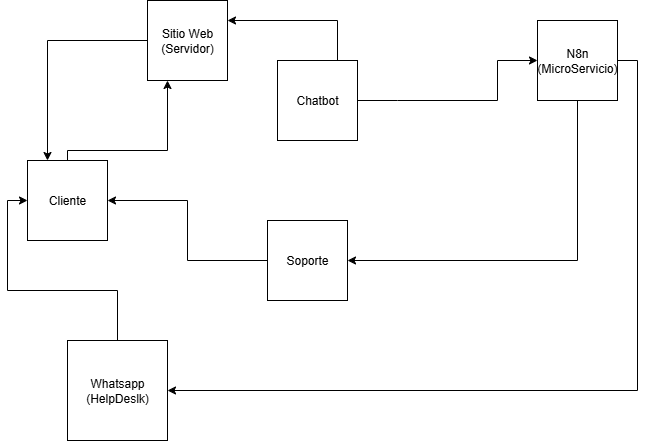

The diagram above was exported from draw.io. Its source (the exported page's mxGraphModel, read from the mxfile embedded in the PNG):
<mxGraphModel dx="1665" dy="743" grid="1" gridSize="10" guides="1" tooltips="1" connect="1" arrows="1" fold="1" page="1" pageScale="1" pageWidth="850" pageHeight="1100" math="0" shadow="0">
  <root>
    <mxCell id="0" />
    <mxCell id="1" parent="0" />
    <mxCell id="fGux91cY-cBAliR_eaF0-24" style="edgeStyle=orthogonalEdgeStyle;rounded=0;orthogonalLoop=1;jettySize=auto;html=1;exitX=0.5;exitY=0;exitDx=0;exitDy=0;entryX=0.25;entryY=1;entryDx=0;entryDy=0;" parent="1" source="fGux91cY-cBAliR_eaF0-1" target="fGux91cY-cBAliR_eaF0-18" edge="1">
      <mxGeometry relative="1" as="geometry">
        <Array as="points">
          <mxPoint x="80" y="420" />
          <mxPoint x="180" y="420" />
        </Array>
      </mxGeometry>
    </mxCell>
    <mxCell id="fGux91cY-cBAliR_eaF0-1" value="Cliente" style="whiteSpace=wrap;html=1;aspect=fixed;" parent="1" vertex="1">
      <mxGeometry x="40" y="430" width="80" height="80" as="geometry" />
    </mxCell>
    <mxCell id="fGux91cY-cBAliR_eaF0-26" style="edgeStyle=orthogonalEdgeStyle;rounded=0;orthogonalLoop=1;jettySize=auto;html=1;exitX=1;exitY=0.5;exitDx=0;exitDy=0;" parent="1" source="fGux91cY-cBAliR_eaF0-2" target="fGux91cY-cBAliR_eaF0-3" edge="1">
      <mxGeometry relative="1" as="geometry">
        <Array as="points">
          <mxPoint x="410" y="370" />
          <mxPoint x="510" y="370" />
          <mxPoint x="510" y="340" />
        </Array>
      </mxGeometry>
    </mxCell>
    <mxCell id="fGux91cY-cBAliR_eaF0-28" style="edgeStyle=orthogonalEdgeStyle;rounded=0;orthogonalLoop=1;jettySize=auto;html=1;exitX=0.75;exitY=0;exitDx=0;exitDy=0;entryX=1;entryY=0.25;entryDx=0;entryDy=0;" parent="1" source="fGux91cY-cBAliR_eaF0-2" target="fGux91cY-cBAliR_eaF0-18" edge="1">
      <mxGeometry relative="1" as="geometry" />
    </mxCell>
    <mxCell id="fGux91cY-cBAliR_eaF0-2" value="&lt;div&gt;Chatbot&lt;/div&gt;" style="whiteSpace=wrap;html=1;aspect=fixed;" parent="1" vertex="1">
      <mxGeometry x="290" y="330" width="80" height="80" as="geometry" />
    </mxCell>
    <mxCell id="fGux91cY-cBAliR_eaF0-41" style="edgeStyle=orthogonalEdgeStyle;rounded=0;orthogonalLoop=1;jettySize=auto;html=1;exitX=1;exitY=0.5;exitDx=0;exitDy=0;entryX=1;entryY=0.5;entryDx=0;entryDy=0;" parent="1" source="fGux91cY-cBAliR_eaF0-3" target="fGux91cY-cBAliR_eaF0-40" edge="1">
      <mxGeometry relative="1" as="geometry">
        <mxPoint x="760" y="630" as="targetPoint" />
      </mxGeometry>
    </mxCell>
    <mxCell id="fHpvRxdwEHrx6HSauEXE-3" style="edgeStyle=orthogonalEdgeStyle;rounded=0;orthogonalLoop=1;jettySize=auto;html=1;exitX=0.5;exitY=1;exitDx=0;exitDy=0;entryX=1;entryY=0.5;entryDx=0;entryDy=0;" edge="1" parent="1" source="fGux91cY-cBAliR_eaF0-3" target="fGux91cY-cBAliR_eaF0-21">
      <mxGeometry relative="1" as="geometry" />
    </mxCell>
    <mxCell id="fGux91cY-cBAliR_eaF0-3" value="N8n&lt;div&gt;(MicroServicio)&lt;/div&gt;" style="whiteSpace=wrap;html=1;aspect=fixed;" parent="1" vertex="1">
      <mxGeometry x="550" y="290" width="80" height="80" as="geometry" />
    </mxCell>
    <mxCell id="fGux91cY-cBAliR_eaF0-29" style="edgeStyle=orthogonalEdgeStyle;rounded=0;orthogonalLoop=1;jettySize=auto;html=1;exitX=0;exitY=0.5;exitDx=0;exitDy=0;" parent="1" source="fGux91cY-cBAliR_eaF0-18" target="fGux91cY-cBAliR_eaF0-1" edge="1">
      <mxGeometry relative="1" as="geometry">
        <Array as="points">
          <mxPoint x="60" y="310" />
        </Array>
      </mxGeometry>
    </mxCell>
    <mxCell id="fGux91cY-cBAliR_eaF0-18" value="Sitio Web&lt;div&gt;(Servidor)&lt;/div&gt;" style="whiteSpace=wrap;html=1;aspect=fixed;" parent="1" vertex="1">
      <mxGeometry x="160" y="270" width="80" height="80" as="geometry" />
    </mxCell>
    <mxCell id="fGux91cY-cBAliR_eaF0-49" style="edgeStyle=orthogonalEdgeStyle;rounded=0;orthogonalLoop=1;jettySize=auto;html=1;exitX=0;exitY=0.5;exitDx=0;exitDy=0;entryX=1;entryY=0.5;entryDx=0;entryDy=0;" parent="1" source="fGux91cY-cBAliR_eaF0-21" target="fGux91cY-cBAliR_eaF0-1" edge="1">
      <mxGeometry relative="1" as="geometry" />
    </mxCell>
    <mxCell id="fGux91cY-cBAliR_eaF0-21" value="Soporte" style="whiteSpace=wrap;html=1;aspect=fixed;" parent="1" vertex="1">
      <mxGeometry x="280" y="490" width="80" height="80" as="geometry" />
    </mxCell>
    <mxCell id="KViqMJKHzSdW5J0-8cDJ-1" style="edgeStyle=orthogonalEdgeStyle;rounded=0;orthogonalLoop=1;jettySize=auto;html=1;entryX=0;entryY=0.5;entryDx=0;entryDy=0;" parent="1" source="fGux91cY-cBAliR_eaF0-40" target="fGux91cY-cBAliR_eaF0-1" edge="1">
      <mxGeometry relative="1" as="geometry" />
    </mxCell>
    <mxCell id="fGux91cY-cBAliR_eaF0-40" value="Whatsapp&lt;div&gt;(HelpDeslk)&lt;/div&gt;" style="whiteSpace=wrap;html=1;aspect=fixed;" parent="1" vertex="1">
      <mxGeometry x="80" y="610" width="100" height="100" as="geometry" />
    </mxCell>
  </root>
</mxGraphModel>